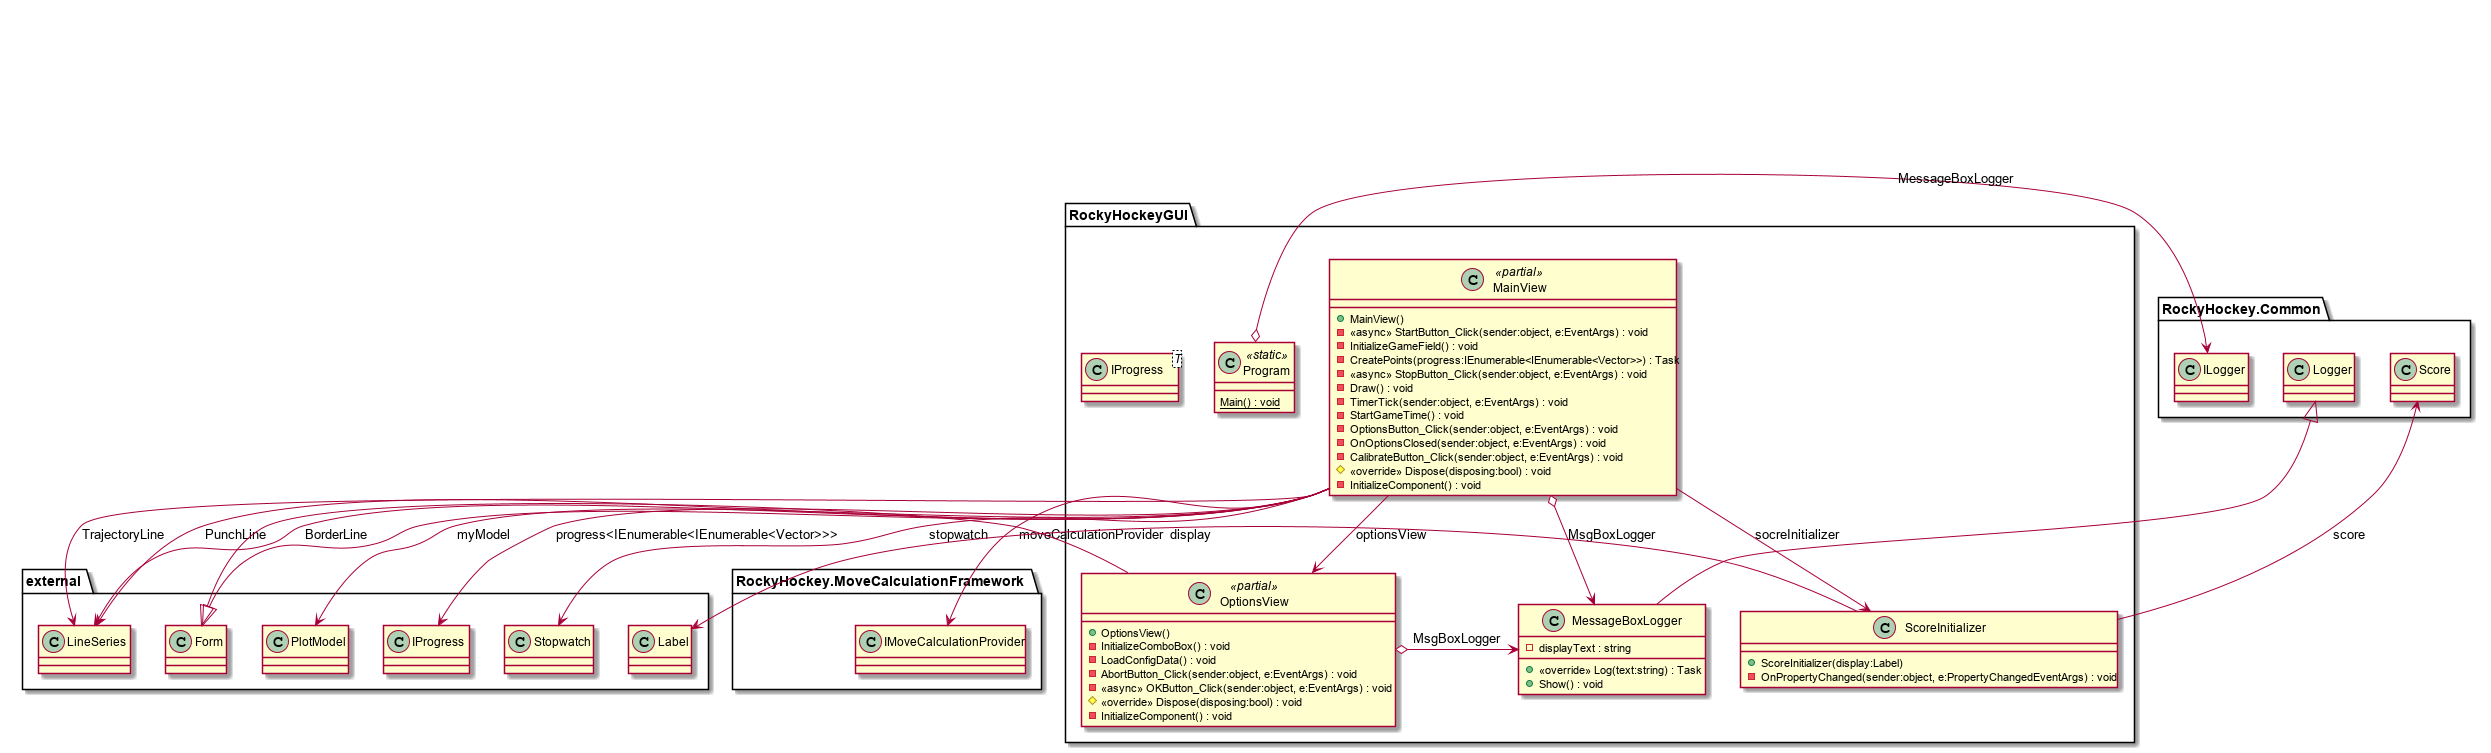

The diagram above was rendered by PlantUML. Its source (embedded in the PNG):
@startuml
namespace RockyHockeyGUI {
	class MainView <<partial>> {
	    + MainView()
	    - <<async>> StartButton_Click(sender:object, e:EventArgs) : void
	    - InitializeGameField() : void
	    - CreatePoints(progress:IEnumerable<IEnumerable<Vector>>) : Task
	    - <<async>> StopButton_Click(sender:object, e:EventArgs) : void
	    - Draw() : void
	    - TimerTick(sender:object, e:EventArgs) : void
	    - StartGameTime() : void
	    - OptionsButton_Click(sender:object, e:EventArgs) : void
	    - OnOptionsClosed(sender:object, e:EventArgs) : void
	    - CalibrateButton_Click(sender:object, e:EventArgs) : void
	}
	class IProgress<T> {
	}
	external.Form <|-- MainView
	MainView --> external.PlotModel : myModel
	MainView --> external.IProgress : progress<IEnumerable<IEnumerable<Vector>>>
	MainView --> RockyHockeyGUI.OptionsView : optionsView
	MainView --> external.Stopwatch : stopwatch
	MainView --> ScoreInitializer : socreInitializer
	MainView --> RockyHockey.MoveCalculationFramework.IMoveCalculationProvider : moveCalculationProvider
	MainView o-> MessageBoxLogger : MsgBoxLogger
	MainView --> external.LineSeries : TrajectoryLine
	MainView --> external.LineSeries : PunchLine
	MainView --> external.LineSeries : BorderLine
}
namespace RockyHockeyGUI {
	class MainView <<partial>> {
	    # <<override>> Dispose(disposing:bool) : void
	    - InitializeComponent() : void
	}
}
namespace RockyHockeyGUI {
	class MessageBoxLogger {
	    - displayText : string
	    + <<override>> Log(text:string) : Task
	    + Show() : void
	}
	RockyHockey.Common.Logger <|-- MessageBoxLogger
}
namespace RockyHockeyGUI {
	class OptionsView <<partial>> {
	    + OptionsView()
	    - InitializeComboBox() : void
	    - LoadConfigData() : void
	    - AbortButton_Click(sender:object, e:EventArgs) : void
	    - <<async>> OKButton_Click(sender:object, e:EventArgs) : void
	}
	external.Form <|-- OptionsView
	OptionsView o-> MessageBoxLogger : MsgBoxLogger
}
namespace RockyHockeyGUI {
	class OptionsView <<partial>> {
	    # <<override>> Dispose(disposing:bool) : void
	    - InitializeComponent() : void
	}
}
namespace RockyHockeyGUI {
	class Program <<static>> {
	    {static} Main() : void
	}
	Program o-> RockyHockey.Common.ILogger : MessageBoxLogger
}
namespace RockyHockeyGUI {
	class ScoreInitializer {
	    + ScoreInitializer(display:Label)
	    - OnPropertyChanged(sender:object, e:PropertyChangedEventArgs) : void
	}
	ScoreInitializer --> RockyHockey.Common.Score : score
	ScoreInitializer --> external.Label : display
}
@enduml